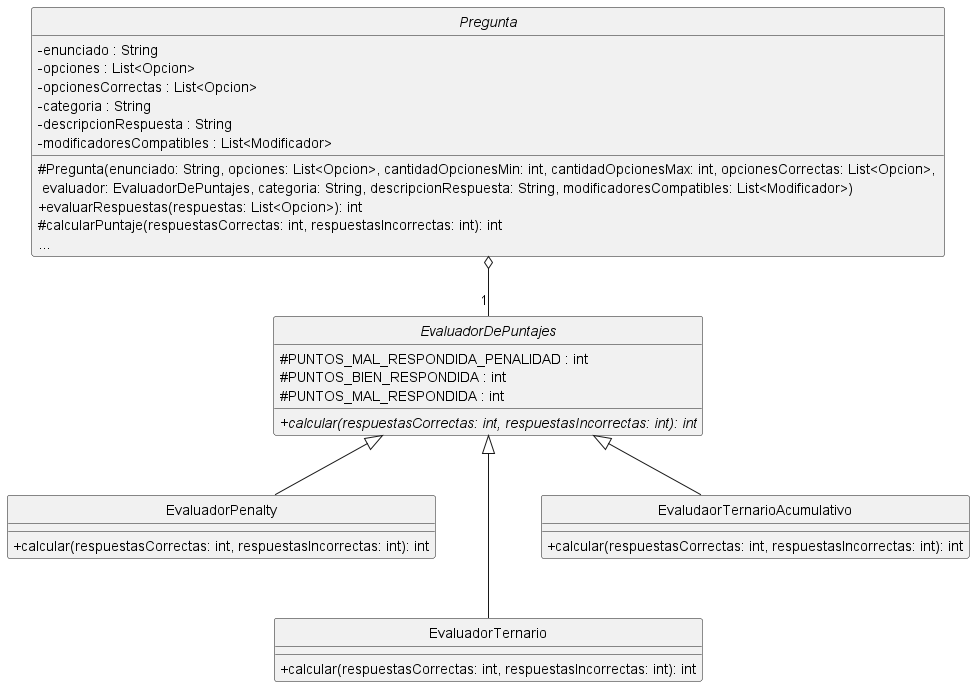

The diagram above was rendered by PlantUML. Its source (embedded in the PNG):
@startuml

hide circle
skinparam classAttributeIconSize 0
skinparam monochrome true

abstract Pregunta {
    - enunciado : String
    - opciones : List<Opcion>
    - opcionesCorrectas : List<Opcion>
    - categoria : String
    - descripcionRespuesta : String
    - modificadoresCompatibles : List<Modificador>
    # Pregunta(enunciado: String, opciones: List<Opcion>, cantidadOpcionesMin: int, cantidadOpcionesMax: int, opcionesCorrectas: List<Opcion>, \n evaluador: EvaluadorDePuntajes, categoria: String, descripcionRespuesta: String, modificadoresCompatibles: List<Modificador>)
    + evaluarRespuestas(respuestas: List<Opcion>): int
    # calcularPuntaje(respuestasCorrectas: int, respuestasIncorrectas: int): int
    {method} ...
}

abstract EvaluadorDePuntajes{
    # PUNTOS_MAL_RESPONDIDA_PENALIDAD : int
    # PUNTOS_BIEN_RESPONDIDA : int
    # PUNTOS_MAL_RESPONDIDA : int
    + {abstract} calcular(respuestasCorrectas: int, respuestasIncorrectas: int): int
}

class EvaluadorPenalty{
    + calcular(respuestasCorrectas: int, respuestasIncorrectas: int): int
}

class EvaluadorTernario{
   + calcular(respuestasCorrectas: int, respuestasIncorrectas: int): int
}

class EvaludaorTernarioAcumulativo{
   + calcular(respuestasCorrectas: int, respuestasIncorrectas: int): int
}

Pregunta o-- "1" EvaluadorDePuntajes
EvaluadorPenalty -up-|> EvaluadorDePuntajes
EvaluadorTernario --up-|> EvaluadorDePuntajes
EvaludaorTernarioAcumulativo -up-|> EvaluadorDePuntajes

@enduml